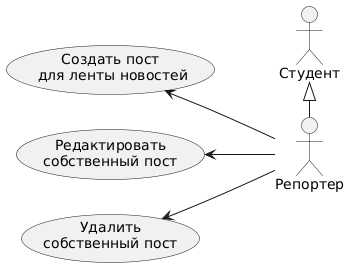

The diagram above was rendered by PlantUML. Its source (embedded in the PNG):
@startuml
actor "Репортер" as rep
actor "Студент" as stu
usecase "Создать пост\n для ленты новостей" as createNews
usecase "Редактировать\nсобственный пост" as editNews
usecase "Удалить\nсобственный пост" as deleteNews
left to right direction
stu <|- rep
createNews <-- rep
editNews <-- rep
deleteNews <-- rep
@enduml